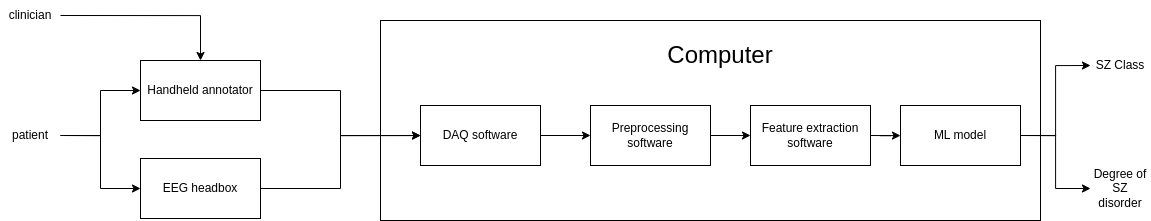

The diagram above was exported from draw.io. Its source (the exported page's mxGraphModel, read from the mxfile embedded in the PNG):
<mxGraphModel dx="1442" dy="1480" grid="1" gridSize="10" guides="1" tooltips="1" connect="1" arrows="1" fold="1" page="1" pageScale="1" pageWidth="827" pageHeight="1169" math="0" shadow="0">
  <root>
    <mxCell id="0" />
    <mxCell id="1" parent="0" />
    <mxCell id="0AbKRahAa50qQqql9x28-26" value="" style="rounded=0;whiteSpace=wrap;html=1;" vertex="1" parent="1">
      <mxGeometry x="510" y="250" width="660" height="200" as="geometry" />
    </mxCell>
    <mxCell id="0AbKRahAa50qQqql9x28-6" style="edgeStyle=orthogonalEdgeStyle;rounded=0;orthogonalLoop=1;jettySize=auto;html=1;exitX=1;exitY=0.5;exitDx=0;exitDy=0;entryX=0;entryY=0.5;entryDx=0;entryDy=0;" edge="1" parent="1" source="0AbKRahAa50qQqql9x28-1" target="0AbKRahAa50qQqql9x28-4">
      <mxGeometry relative="1" as="geometry" />
    </mxCell>
    <mxCell id="0AbKRahAa50qQqql9x28-7" style="edgeStyle=orthogonalEdgeStyle;rounded=0;orthogonalLoop=1;jettySize=auto;html=1;exitX=1;exitY=0.5;exitDx=0;exitDy=0;" edge="1" parent="1" source="0AbKRahAa50qQqql9x28-1" target="0AbKRahAa50qQqql9x28-5">
      <mxGeometry relative="1" as="geometry" />
    </mxCell>
    <mxCell id="0AbKRahAa50qQqql9x28-1" value="patient&lt;br&gt;" style="text;html=1;strokeColor=none;fillColor=none;align=center;verticalAlign=middle;whiteSpace=wrap;rounded=0;" vertex="1" parent="1">
      <mxGeometry x="130" y="350" width="60" height="30" as="geometry" />
    </mxCell>
    <mxCell id="0AbKRahAa50qQqql9x28-8" style="edgeStyle=orthogonalEdgeStyle;rounded=0;orthogonalLoop=1;jettySize=auto;html=1;exitX=1;exitY=0.5;exitDx=0;exitDy=0;entryX=0.5;entryY=0;entryDx=0;entryDy=0;" edge="1" parent="1" source="0AbKRahAa50qQqql9x28-2" target="0AbKRahAa50qQqql9x28-5">
      <mxGeometry relative="1" as="geometry" />
    </mxCell>
    <mxCell id="0AbKRahAa50qQqql9x28-2" value="clinician" style="text;html=1;strokeColor=none;fillColor=none;align=center;verticalAlign=middle;whiteSpace=wrap;rounded=0;" vertex="1" parent="1">
      <mxGeometry x="130" y="230" width="60" height="30" as="geometry" />
    </mxCell>
    <mxCell id="0AbKRahAa50qQqql9x28-17" style="edgeStyle=orthogonalEdgeStyle;rounded=0;orthogonalLoop=1;jettySize=auto;html=1;exitX=1;exitY=0.5;exitDx=0;exitDy=0;entryX=0;entryY=0.5;entryDx=0;entryDy=0;" edge="1" parent="1" source="0AbKRahAa50qQqql9x28-4" target="0AbKRahAa50qQqql9x28-10">
      <mxGeometry relative="1" as="geometry" />
    </mxCell>
    <mxCell id="0AbKRahAa50qQqql9x28-4" value="EEG headbox" style="rounded=0;whiteSpace=wrap;html=1;" vertex="1" parent="1">
      <mxGeometry x="270" y="388" width="120" height="60" as="geometry" />
    </mxCell>
    <mxCell id="0AbKRahAa50qQqql9x28-16" style="edgeStyle=orthogonalEdgeStyle;rounded=0;orthogonalLoop=1;jettySize=auto;html=1;exitX=1;exitY=0.5;exitDx=0;exitDy=0;" edge="1" parent="1" source="0AbKRahAa50qQqql9x28-5" target="0AbKRahAa50qQqql9x28-10">
      <mxGeometry relative="1" as="geometry" />
    </mxCell>
    <mxCell id="0AbKRahAa50qQqql9x28-5" value="Handheld annotator" style="rounded=0;whiteSpace=wrap;html=1;" vertex="1" parent="1">
      <mxGeometry x="270" y="290" width="120" height="60" as="geometry" />
    </mxCell>
    <mxCell id="0AbKRahAa50qQqql9x28-23" style="edgeStyle=orthogonalEdgeStyle;rounded=0;orthogonalLoop=1;jettySize=auto;html=1;exitX=1;exitY=0.5;exitDx=0;exitDy=0;entryX=0;entryY=0.5;entryDx=0;entryDy=0;" edge="1" parent="1" source="0AbKRahAa50qQqql9x28-10" target="0AbKRahAa50qQqql9x28-11">
      <mxGeometry relative="1" as="geometry" />
    </mxCell>
    <mxCell id="0AbKRahAa50qQqql9x28-10" value="DAQ software" style="rounded=0;whiteSpace=wrap;html=1;" vertex="1" parent="1">
      <mxGeometry x="550" y="335" width="120" height="60" as="geometry" />
    </mxCell>
    <mxCell id="0AbKRahAa50qQqql9x28-24" style="edgeStyle=orthogonalEdgeStyle;rounded=0;orthogonalLoop=1;jettySize=auto;html=1;exitX=1;exitY=0.5;exitDx=0;exitDy=0;entryX=0;entryY=0.5;entryDx=0;entryDy=0;" edge="1" parent="1" source="0AbKRahAa50qQqql9x28-11" target="0AbKRahAa50qQqql9x28-12">
      <mxGeometry relative="1" as="geometry" />
    </mxCell>
    <mxCell id="0AbKRahAa50qQqql9x28-11" value="Preprocessing software" style="rounded=0;whiteSpace=wrap;html=1;" vertex="1" parent="1">
      <mxGeometry x="720" y="335" width="120" height="60" as="geometry" />
    </mxCell>
    <mxCell id="0AbKRahAa50qQqql9x28-25" style="edgeStyle=orthogonalEdgeStyle;rounded=0;orthogonalLoop=1;jettySize=auto;html=1;exitX=1;exitY=0.5;exitDx=0;exitDy=0;" edge="1" parent="1" source="0AbKRahAa50qQqql9x28-12" target="0AbKRahAa50qQqql9x28-13">
      <mxGeometry relative="1" as="geometry" />
    </mxCell>
    <mxCell id="0AbKRahAa50qQqql9x28-12" value="Feature extraction software" style="rounded=0;whiteSpace=wrap;html=1;" vertex="1" parent="1">
      <mxGeometry x="880" y="335" width="120" height="60" as="geometry" />
    </mxCell>
    <mxCell id="0AbKRahAa50qQqql9x28-31" style="edgeStyle=orthogonalEdgeStyle;rounded=0;orthogonalLoop=1;jettySize=auto;html=1;exitX=1;exitY=0.5;exitDx=0;exitDy=0;entryX=0;entryY=0.5;entryDx=0;entryDy=0;" edge="1" parent="1" source="0AbKRahAa50qQqql9x28-13" target="0AbKRahAa50qQqql9x28-27">
      <mxGeometry relative="1" as="geometry" />
    </mxCell>
    <mxCell id="0AbKRahAa50qQqql9x28-33" style="edgeStyle=orthogonalEdgeStyle;rounded=0;orthogonalLoop=1;jettySize=auto;html=1;exitX=1;exitY=0.5;exitDx=0;exitDy=0;entryX=0;entryY=0.5;entryDx=0;entryDy=0;" edge="1" parent="1" source="0AbKRahAa50qQqql9x28-13" target="0AbKRahAa50qQqql9x28-28">
      <mxGeometry relative="1" as="geometry" />
    </mxCell>
    <mxCell id="0AbKRahAa50qQqql9x28-13" value="ML model" style="rounded=0;whiteSpace=wrap;html=1;" vertex="1" parent="1">
      <mxGeometry x="1030" y="335" width="120" height="60" as="geometry" />
    </mxCell>
    <mxCell id="0AbKRahAa50qQqql9x28-14" value="&lt;font style=&quot;font-size: 24px;&quot;&gt;Computer&lt;/font&gt;" style="text;html=1;strokeColor=none;fillColor=none;align=center;verticalAlign=middle;whiteSpace=wrap;rounded=0;" vertex="1" parent="1">
      <mxGeometry x="815" y="270" width="70" height="30" as="geometry" />
    </mxCell>
    <mxCell id="0AbKRahAa50qQqql9x28-27" value="SZ Class" style="text;html=1;strokeColor=none;fillColor=none;align=center;verticalAlign=middle;whiteSpace=wrap;rounded=0;" vertex="1" parent="1">
      <mxGeometry x="1220" y="280" width="60" height="30" as="geometry" />
    </mxCell>
    <mxCell id="0AbKRahAa50qQqql9x28-28" value="Degree of SZ disorder" style="text;html=1;strokeColor=none;fillColor=none;align=center;verticalAlign=middle;whiteSpace=wrap;rounded=0;" vertex="1" parent="1">
      <mxGeometry x="1220" y="403" width="60" height="30" as="geometry" />
    </mxCell>
  </root>
</mxGraphModel>